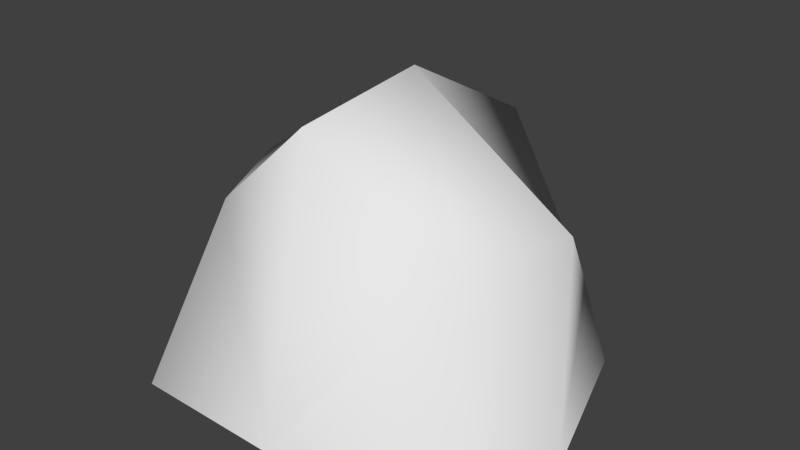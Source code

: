 # Source: rock_5.blend  (saved by Blender 2.79.0; exported with 4.5.12 LTS)
import bpy
from mathutils import Matrix  # noqa: F401  (used for matrix-valued properties, if any)

bpy.ops.wm.read_factory_settings(use_empty=True)
scene = bpy.context.scene
scene.name = 'Scene'

# ---- collections
col_collection_1 = bpy.data.collections.new('Collection 1'); scene.collection.children.link(col_collection_1)

# ---- materials (node trees are filled in below, after node groups)
mat_material_002 = bpy.data.materials.new('Material.002')
mat_material_002.alpha_threshold = 0.0
mat_material_002.use_transparent_shadow = False
mat_material_002.roughness = 0.5
mat_material_002.line_color = (0.0, 0.0, 0.0, 1.0)

# ---- material node trees

# ---- world
world_world = bpy.data.worlds.new('World'); scene.world = world_world
world_world.color = (0.05088, 0.05088, 0.05088)
world_world.use_sun_shadow = False
world_world.sun_shadow_jitter_overblur = 0.0
world_world.cycles.sampling_method = 'NONE'
world_world.cycles.sample_map_resolution = 256

# ---- meshes
me_cube_017 = bpy.data.meshes.new('Cube.017')
me_cube_017.from_pydata([(-0.0007641, 0.097, 1.432), (0.9992, -0.1767, -1.49e-08), (0.002353, -0.8814, -1.49e-08), (-0.9979, -0.199, -1.49e-08), (-0.003715, 0.8632, -1.49e-08), (0.7463, 0.6132, -1.49e-08), (0.7521, -0.5674, -1.49e-08), (-0.7476, -0.8707, -1.49e-08), (-0.7508, 0.4406, -1.49e-08), (0.7483, 0.2191, 0.8201), (-0.003715, 0.8821, 1.006), (0.002146, -0.5825, 1.364), (-0.7493, -0.04388, 0.8997), (0.5518, 0.7078, 0.32), (0.5565, -0.3189, 0.8288), (-0.5534, -0.513, 0.8667), (-0.5573, 0.5703, 0.3344)], [], [(0, 9, 13, 10), (0, 10, 16, 12), (0, 12, 15, 11), (0, 11, 14, 9), (1, 5, 13, 9), (1, 9, 14, 6), (2, 6, 14, 11), (2, 11, 15, 7), (3, 7, 15, 12), (3, 12, 16, 8), (4, 10, 13, 5), (4, 8, 16, 10)])
me_cube_017.polygons.foreach_set('use_smooth', [True] * 12)
_uv = me_cube_017.uv_layers.new(name='UVMap')
_uv.uv.foreach_set('vector', [0.5236, 0.4995, 0.6821, 0.3706, 0.863, 0.4819, 0.6579, 0.5894, 0.5236, 0.4995, 0.6579, 0.5894, 0.6031, 0.8139, 0.4228, 0.6611, 0.5236, 0.4995, 0.4228, 0.6611, 0.2992, 0.5811, 0.4315, 0.4421, 0.5236, 0.4995, 0.4315, 0.4421, 0.5458, 0.2681, 0.6821, 0.3706, 0.8693, 0.2015, 0.9999, 0.4512, 0.863, 0.4819, 0.6821, 0.3706, 0.8693, 0.2015, 0.6821, 0.3706, 0.5458, 0.2681, 0.6863, 9.726e-05, 0.1281, 0.2307, 0.3251, 0.03398, 0.5458, 0.2681, 0.4315, 0.4421, 0.1281, 0.2307, 0.4315, 0.4421, 0.2992, 0.5811, 9.726e-05, 0.4564, 0.309, 0.897, 0.1072, 0.806, 0.2992, 0.5811, 0.4228, 0.6611, 0.309, 0.897, 0.4228, 0.6611, 0.6031, 0.8139, 0.6087, 0.9462, 0.8766, 0.7399, 0.6579, 0.5894, 0.863, 0.4819, 0.9999, 0.5046, 0.8766, 0.7399, 0.6684, 0.9329, 0.6031, 0.8139, 0.6579, 0.5894])
me_cube_017.materials.append(mat_material_002)
me_cube_017.use_remesh_preserve_volume = False
me_cube_017.use_remesh_preserve_attributes = False
me_cube_017.use_mirror_vertex_groups = False
me_cube_017.update()

# ---- objects
ob_rock_5 = bpy.data.objects.new('rock 5', me_cube_017)

# ---- transforms, parenting, visibility, modifiers, constraints
ob_rock_5.location = (0.0, 0.0, 0.0)
ob_rock_5.lock_rotations_4d = False
ob_rock_5.empty_display_type = 'ARROWS'
ob_rock_5.lineart.crease_threshold = 0.0

# ---- collection membership
col_collection_1.objects.link(ob_rock_5)

# ---- scene / render settings (as saved in the file)
scene.frame_start = 1; scene.frame_end = 250; scene.frame_set(1)
scene.render.engine = 'BLENDER_EEVEE_NEXT'
scene.render.resolution_percentage = 50
scene.render.dither_intensity = 0.0
scene.cycles.use_denoising = False
scene.cycles.samples = 10
scene.cycles.sampling_pattern = 'TABULATED_SOBOL'
scene.cycles.light_sampling_threshold = 0.0
scene.cycles.use_adaptive_sampling = False
scene.cycles.use_light_tree = False
scene.cycles.blur_glossy = 0.0
scene.cycles.pixel_filter_type = 'GAUSSIAN'
scene.cycles.sample_clamp_indirect = 0.0
scene.view_settings.view_transform = 'Standard'
bpy.context.view_layer.update()

# ---- added for rendering (the .blend has no active camera and no usable light): camera, sun
cam_auto = bpy.data.cameras.new('AutoCamera')
cam_auto.lens = 50.0
cam_auto.sensor_width = 36.0
cam_auto.clip_end = 1000.0
ob_auto_camera = bpy.data.objects.new('AutoCamera', cam_auto)
scene.collection.objects.link(ob_auto_camera)
ob_auto_camera.location = (2.79909, -3.35778, 2.95458)
ob_auto_camera.rotation_euler = (1.09748, -7.21219e-08, 0.694738)
scene.camera = ob_auto_camera
light_auto_sun = bpy.data.lights.new('AutoSun', 'SUN')
light_auto_sun.energy = 3.0
light_auto_sun.angle = 0.0523599
ob_auto_sun = bpy.data.objects.new('AutoSun', light_auto_sun)
scene.collection.objects.link(ob_auto_sun)
ob_auto_sun.rotation_euler = (0.872665, 0.174533, 0.523599)
bpy.context.view_layer.update()
